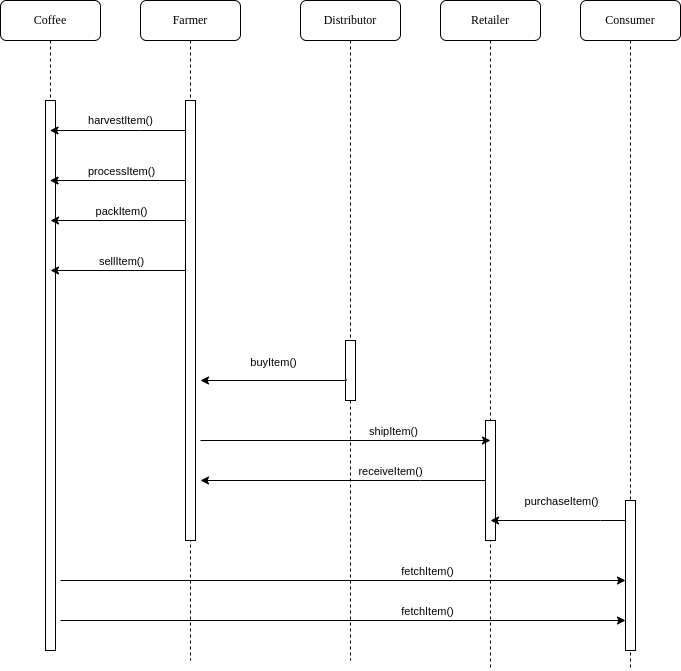

The diagram above was exported from draw.io. Its source (the exported page's mxGraphModel, read from the mxfile embedded in the PNG):
<mxGraphModel dx="1219" dy="741" grid="1" gridSize="10" guides="1" tooltips="1" connect="1" arrows="1" fold="1" page="1" pageScale="1" pageWidth="1100" pageHeight="850" background="none" math="0" shadow="0">
  <root>
    <mxCell id="0" />
    <mxCell id="1" parent="0" />
    <mxCell id="7baba1c4bc27f4b0-2" value="Farmer" style="shape=umlLifeline;perimeter=lifelinePerimeter;whiteSpace=wrap;html=1;container=1;collapsible=0;recursiveResize=0;outlineConnect=0;rounded=1;shadow=0;comic=0;labelBackgroundColor=none;strokeWidth=1;fontFamily=Verdana;fontSize=12;align=center;" parent="1" vertex="1">
      <mxGeometry x="240" y="80" width="100" height="660" as="geometry" />
    </mxCell>
    <mxCell id="7baba1c4bc27f4b0-10" value="" style="html=1;points=[];perimeter=orthogonalPerimeter;rounded=0;shadow=0;comic=0;labelBackgroundColor=none;strokeWidth=1;fontFamily=Verdana;fontSize=12;align=center;" parent="7baba1c4bc27f4b0-2" vertex="1">
      <mxGeometry x="45" y="100" width="10" height="440" as="geometry" />
    </mxCell>
    <mxCell id="7baba1c4bc27f4b0-3" value="Distributor" style="shape=umlLifeline;perimeter=lifelinePerimeter;whiteSpace=wrap;html=1;container=1;collapsible=0;recursiveResize=0;outlineConnect=0;rounded=1;shadow=0;comic=0;labelBackgroundColor=none;strokeWidth=1;fontFamily=Verdana;fontSize=12;align=center;" parent="1" vertex="1">
      <mxGeometry x="400" y="80" width="100" height="660" as="geometry" />
    </mxCell>
    <mxCell id="7baba1c4bc27f4b0-13" value="" style="html=1;points=[];perimeter=orthogonalPerimeter;rounded=0;shadow=0;comic=0;labelBackgroundColor=none;strokeWidth=1;fontFamily=Verdana;fontSize=12;align=center;" parent="7baba1c4bc27f4b0-3" vertex="1">
      <mxGeometry x="45" y="340" width="10" height="60" as="geometry" />
    </mxCell>
    <mxCell id="xhGHyaXh9h67Cea-rtiu-11" style="edgeStyle=orthogonalEdgeStyle;rounded=0;orthogonalLoop=1;jettySize=auto;html=1;startArrow=none;startFill=0;endArrow=classic;endFill=1;" parent="7baba1c4bc27f4b0-3" edge="1">
      <mxGeometry relative="1" as="geometry">
        <mxPoint x="185" y="480" as="sourcePoint" />
        <mxPoint x="-100" y="480" as="targetPoint" />
        <Array as="points">
          <mxPoint x="120" y="480" />
          <mxPoint x="120" y="480" />
        </Array>
      </mxGeometry>
    </mxCell>
    <mxCell id="xhGHyaXh9h67Cea-rtiu-12" value="receiveItem()" style="edgeLabel;html=1;align=center;verticalAlign=middle;resizable=0;points=[];" parent="xhGHyaXh9h67Cea-rtiu-11" vertex="1" connectable="0">
      <mxGeometry x="-0.262" y="4" relative="1" as="geometry">
        <mxPoint x="9" y="-14" as="offset" />
      </mxGeometry>
    </mxCell>
    <mxCell id="7baba1c4bc27f4b0-4" value="Retailer" style="shape=umlLifeline;perimeter=lifelinePerimeter;whiteSpace=wrap;html=1;container=1;collapsible=0;recursiveResize=0;outlineConnect=0;rounded=1;shadow=0;comic=0;labelBackgroundColor=none;strokeWidth=1;fontFamily=Verdana;fontSize=12;align=center;" parent="1" vertex="1">
      <mxGeometry x="540" y="80" width="100" height="670" as="geometry" />
    </mxCell>
    <mxCell id="7baba1c4bc27f4b0-16" value="" style="html=1;points=[];perimeter=orthogonalPerimeter;rounded=0;shadow=0;comic=0;labelBackgroundColor=none;strokeWidth=1;fontFamily=Verdana;fontSize=12;align=center;" parent="7baba1c4bc27f4b0-4" vertex="1">
      <mxGeometry x="45" y="420" width="10" height="120" as="geometry" />
    </mxCell>
    <mxCell id="JSAFjmx5sPM2J-QFSoNo-7" style="edgeStyle=orthogonalEdgeStyle;rounded=0;orthogonalLoop=1;jettySize=auto;html=1;startArrow=classic;startFill=1;endArrow=none;endFill=0;" edge="1" parent="7baba1c4bc27f4b0-4">
      <mxGeometry relative="1" as="geometry">
        <mxPoint x="185" y="620" as="sourcePoint" />
        <mxPoint x="-380" y="620" as="targetPoint" />
        <Array as="points">
          <mxPoint x="50" y="620" />
          <mxPoint x="50" y="620" />
        </Array>
      </mxGeometry>
    </mxCell>
    <mxCell id="JSAFjmx5sPM2J-QFSoNo-8" value="fetchItem()" style="edgeLabel;html=1;align=center;verticalAlign=middle;resizable=0;points=[];" vertex="1" connectable="0" parent="JSAFjmx5sPM2J-QFSoNo-7">
      <mxGeometry x="-0.262" y="4" relative="1" as="geometry">
        <mxPoint x="9" y="-14" as="offset" />
      </mxGeometry>
    </mxCell>
    <mxCell id="7baba1c4bc27f4b0-5" value="Consumer" style="shape=umlLifeline;perimeter=lifelinePerimeter;whiteSpace=wrap;html=1;container=1;collapsible=0;recursiveResize=0;outlineConnect=0;rounded=1;shadow=0;comic=0;labelBackgroundColor=none;strokeWidth=1;fontFamily=Verdana;fontSize=12;align=center;" parent="1" vertex="1">
      <mxGeometry x="680" y="80" width="100" height="670" as="geometry" />
    </mxCell>
    <mxCell id="7baba1c4bc27f4b0-19" value="" style="html=1;points=[];perimeter=orthogonalPerimeter;rounded=0;shadow=0;comic=0;labelBackgroundColor=none;strokeWidth=1;fontFamily=Verdana;fontSize=12;align=center;" parent="7baba1c4bc27f4b0-5" vertex="1">
      <mxGeometry x="45" y="500" width="10" height="150" as="geometry" />
    </mxCell>
    <mxCell id="7baba1c4bc27f4b0-8" value="Coffee" style="shape=umlLifeline;perimeter=lifelinePerimeter;whiteSpace=wrap;html=1;container=1;collapsible=0;recursiveResize=0;outlineConnect=0;rounded=1;shadow=0;comic=0;labelBackgroundColor=none;strokeWidth=1;fontFamily=Verdana;fontSize=12;align=center;" parent="1" vertex="1">
      <mxGeometry x="100" y="80" width="100" height="650" as="geometry" />
    </mxCell>
    <mxCell id="7baba1c4bc27f4b0-9" value="" style="html=1;points=[];perimeter=orthogonalPerimeter;rounded=0;shadow=0;comic=0;labelBackgroundColor=none;strokeWidth=1;fontFamily=Verdana;fontSize=12;align=center;" parent="7baba1c4bc27f4b0-8" vertex="1">
      <mxGeometry x="45" y="100" width="10" height="550" as="geometry" />
    </mxCell>
    <mxCell id="xhGHyaXh9h67Cea-rtiu-1" value="harvestItem()" style="edgeStyle=orthogonalEdgeStyle;rounded=0;orthogonalLoop=1;jettySize=auto;html=1;" parent="1" source="7baba1c4bc27f4b0-10" target="7baba1c4bc27f4b0-8" edge="1">
      <mxGeometry x="-0.0406" y="-10" relative="1" as="geometry">
        <mxPoint x="170" y="295" as="targetPoint" />
        <Array as="points">
          <mxPoint x="240" y="210" />
          <mxPoint x="240" y="210" />
        </Array>
        <mxPoint as="offset" />
      </mxGeometry>
    </mxCell>
    <mxCell id="xhGHyaXh9h67Cea-rtiu-2" style="edgeStyle=orthogonalEdgeStyle;rounded=0;orthogonalLoop=1;jettySize=auto;html=1;" parent="1" source="7baba1c4bc27f4b0-10" target="7baba1c4bc27f4b0-8" edge="1">
      <mxGeometry relative="1" as="geometry">
        <Array as="points">
          <mxPoint x="240" y="260" />
          <mxPoint x="240" y="260" />
        </Array>
      </mxGeometry>
    </mxCell>
    <mxCell id="xhGHyaXh9h67Cea-rtiu-3" value="processItem()" style="edgeLabel;html=1;align=center;verticalAlign=middle;resizable=0;points=[];" parent="xhGHyaXh9h67Cea-rtiu-2" vertex="1" connectable="0">
      <mxGeometry x="-0.262" y="4" relative="1" as="geometry">
        <mxPoint x="-15" y="-14" as="offset" />
      </mxGeometry>
    </mxCell>
    <mxCell id="xhGHyaXh9h67Cea-rtiu-4" style="edgeStyle=orthogonalEdgeStyle;rounded=0;orthogonalLoop=1;jettySize=auto;html=1;" parent="1" edge="1">
      <mxGeometry relative="1" as="geometry">
        <mxPoint x="285.5" y="300" as="sourcePoint" />
        <mxPoint x="150" y="300" as="targetPoint" />
        <Array as="points">
          <mxPoint x="240.5" y="300" />
          <mxPoint x="240.5" y="300" />
        </Array>
      </mxGeometry>
    </mxCell>
    <mxCell id="xhGHyaXh9h67Cea-rtiu-5" value="packItem()" style="edgeLabel;html=1;align=center;verticalAlign=middle;resizable=0;points=[];" parent="xhGHyaXh9h67Cea-rtiu-4" vertex="1" connectable="0">
      <mxGeometry x="-0.262" y="4" relative="1" as="geometry">
        <mxPoint x="-15" y="-14" as="offset" />
      </mxGeometry>
    </mxCell>
    <mxCell id="xhGHyaXh9h67Cea-rtiu-6" style="edgeStyle=orthogonalEdgeStyle;rounded=0;orthogonalLoop=1;jettySize=auto;html=1;" parent="1" edge="1">
      <mxGeometry relative="1" as="geometry">
        <mxPoint x="285.5" y="350" as="sourcePoint" />
        <mxPoint x="150" y="350" as="targetPoint" />
        <Array as="points">
          <mxPoint x="240.5" y="350" />
          <mxPoint x="240.5" y="350" />
        </Array>
      </mxGeometry>
    </mxCell>
    <mxCell id="xhGHyaXh9h67Cea-rtiu-7" value="sellItem()" style="edgeLabel;html=1;align=center;verticalAlign=middle;resizable=0;points=[];" parent="xhGHyaXh9h67Cea-rtiu-6" vertex="1" connectable="0">
      <mxGeometry x="-0.262" y="4" relative="1" as="geometry">
        <mxPoint x="-15" y="-14" as="offset" />
      </mxGeometry>
    </mxCell>
    <mxCell id="xhGHyaXh9h67Cea-rtiu-9" style="edgeStyle=orthogonalEdgeStyle;rounded=0;orthogonalLoop=1;jettySize=auto;html=1;exitX=0.1;exitY=0.65;exitDx=0;exitDy=0;exitPerimeter=0;" parent="1" source="7baba1c4bc27f4b0-13" edge="1">
      <mxGeometry relative="1" as="geometry">
        <mxPoint x="430" y="459" as="sourcePoint" />
        <mxPoint x="300" y="460" as="targetPoint" />
        <Array as="points">
          <mxPoint x="446" y="460" />
        </Array>
      </mxGeometry>
    </mxCell>
    <mxCell id="xhGHyaXh9h67Cea-rtiu-10" value="buyItem()" style="edgeLabel;html=1;align=center;verticalAlign=middle;resizable=0;points=[];" parent="xhGHyaXh9h67Cea-rtiu-9" vertex="1" connectable="0">
      <mxGeometry x="-0.262" y="4" relative="1" as="geometry">
        <mxPoint x="-21" y="-23" as="offset" />
      </mxGeometry>
    </mxCell>
    <mxCell id="xhGHyaXh9h67Cea-rtiu-13" style="edgeStyle=orthogonalEdgeStyle;rounded=0;orthogonalLoop=1;jettySize=auto;html=1;" parent="1" source="7baba1c4bc27f4b0-19" edge="1">
      <mxGeometry relative="1" as="geometry">
        <mxPoint x="581" y="600" as="sourcePoint" />
        <mxPoint x="590" y="600" as="targetPoint" />
        <Array as="points">
          <mxPoint x="700" y="600" />
          <mxPoint x="700" y="600" />
        </Array>
      </mxGeometry>
    </mxCell>
    <mxCell id="xhGHyaXh9h67Cea-rtiu-14" value="purchaseItem()" style="edgeLabel;html=1;align=center;verticalAlign=middle;resizable=0;points=[];" parent="xhGHyaXh9h67Cea-rtiu-13" vertex="1" connectable="0">
      <mxGeometry x="-0.262" y="4" relative="1" as="geometry">
        <mxPoint x="-15" y="-24" as="offset" />
      </mxGeometry>
    </mxCell>
    <mxCell id="JSAFjmx5sPM2J-QFSoNo-1" style="edgeStyle=orthogonalEdgeStyle;rounded=0;orthogonalLoop=1;jettySize=auto;html=1;endArrow=none;endFill=0;startArrow=classic;startFill=1;" edge="1" parent="1">
      <mxGeometry relative="1" as="geometry">
        <mxPoint x="590" y="520" as="sourcePoint" />
        <mxPoint x="300" y="520" as="targetPoint" />
        <Array as="points">
          <mxPoint x="585" y="520" />
        </Array>
      </mxGeometry>
    </mxCell>
    <mxCell id="JSAFjmx5sPM2J-QFSoNo-2" value="shipItem()" style="edgeLabel;html=1;align=center;verticalAlign=middle;resizable=0;points=[];" vertex="1" connectable="0" parent="JSAFjmx5sPM2J-QFSoNo-1">
      <mxGeometry x="-0.262" y="4" relative="1" as="geometry">
        <mxPoint x="9" y="-14" as="offset" />
      </mxGeometry>
    </mxCell>
    <mxCell id="JSAFjmx5sPM2J-QFSoNo-5" style="edgeStyle=orthogonalEdgeStyle;rounded=0;orthogonalLoop=1;jettySize=auto;html=1;startArrow=classic;startFill=1;endArrow=none;endFill=0;" edge="1" parent="1" source="7baba1c4bc27f4b0-19">
      <mxGeometry relative="1" as="geometry">
        <mxPoint x="445" y="680" as="sourcePoint" />
        <mxPoint x="160" y="660" as="targetPoint" />
        <Array as="points">
          <mxPoint x="590" y="660" />
          <mxPoint x="590" y="660" />
        </Array>
      </mxGeometry>
    </mxCell>
    <mxCell id="JSAFjmx5sPM2J-QFSoNo-6" value="fetchItem()" style="edgeLabel;html=1;align=center;verticalAlign=middle;resizable=0;points=[];" vertex="1" connectable="0" parent="JSAFjmx5sPM2J-QFSoNo-5">
      <mxGeometry x="-0.262" y="4" relative="1" as="geometry">
        <mxPoint x="9" y="-14" as="offset" />
      </mxGeometry>
    </mxCell>
  </root>
</mxGraphModel>